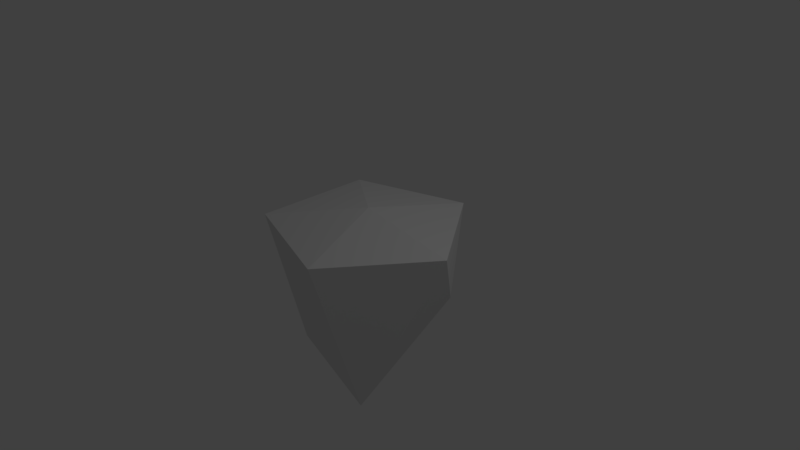 # Source: WodaPlatforma.blend  (saved by Blender 2.79.0; exported with 4.5.12 LTS)
import bpy
from mathutils import Matrix  # noqa: F401  (used for matrix-valued properties, if any)

bpy.ops.wm.read_factory_settings(use_empty=True)
scene = bpy.context.scene
scene.name = 'Scene'

# ---- collections
col_collection_1 = bpy.data.collections.new('Collection 1'); scene.collection.children.link(col_collection_1)

# ---- world
world_world = bpy.data.worlds.new('World'); scene.world = world_world
world_world.color = (0.05088, 0.05088, 0.05088)
world_world.use_sun_shadow = False
world_world.sun_shadow_jitter_overblur = 0.0
world_world.cycles.sampling_method = 'MANUAL'

# ---- cameras
cam_camera = bpy.data.cameras.new('Camera')
cam_camera.clip_end = 100.0
cam_camera.lens = 35.0
cam_camera.sensor_width = 32.0
cam_camera.sensor_height = 18.0
cam_camera.ortho_scale = 7.314
cam_camera.dof.focus_distance = 0.0
cam_camera.dof.aperture_fstop = 128.0

# ---- lights
light_lamp = bpy.data.lights.new('Lamp', 'POINT')
light_lamp.transmission_factor = 0.0
light_lamp.cutoff_distance = 30.0
light_lamp.energy = 100.0
light_lamp.shadow_buffer_clip_start = 1.001
light_lamp.shadow_soft_size = 0.1
light_lamp.shadow_maximum_resolution = 0.006
light_lamp.use_absolute_resolution = True

# ---- meshes
me_icosphere = bpy.data.meshes.new('Icosphere')
me_icosphere.from_pydata([(0.0, 0.0, -1.0), (0.3821, -0.5257, -1.928), (-0.2764, -0.8506, -0.9968), (-0.8944, -0.2856, -0.8964), (-0.2764, 0.8506, -1.542), (0.959, 0.5257, -0.4472), (0.4235, -1.303, 0.4472), (-1.109, -0.8056, 0.4472), (-1.109, 0.8056, 0.4472), (0.4235, 1.303, 0.4472), (1.371, -6.346e-09, 0.4472), (0.0, 0.0, 0.6571)], [], [(0, 1, 2), (1, 0, 5), (0, 2, 3), (0, 3, 4), (0, 4, 5), (1, 5, 10), (2, 1, 6), (3, 2, 7), (4, 3, 8), (5, 4, 9), (1, 10, 6), (2, 6, 7), (3, 7, 8), (4, 8, 9), (5, 9, 10), (6, 10, 11), (7, 6, 11), (8, 7, 11), (9, 8, 11), (10, 9, 11)])
me_icosphere.use_remesh_preserve_volume = False
me_icosphere.use_remesh_preserve_attributes = False
me_icosphere.use_mirror_vertex_groups = False
me_icosphere.update()

# ---- objects
ob_icosphere = bpy.data.objects.new('Icosphere', me_icosphere)
ob_lamp = bpy.data.objects.new('Lamp', light_lamp)
ob_camera = bpy.data.objects.new('Camera', cam_camera)

# ---- transforms, parenting, visibility, modifiers, constraints
ob_icosphere.location = (0.0, 0.0, 0.0)
ob_icosphere.lineart.crease_threshold = 0.0
ob_lamp.location = (4.076, 1.005, 5.904)
ob_lamp.rotation_euler = (0.6503, 0.05522, 1.866)
ob_lamp.lock_rotations_4d = False
ob_lamp.empty_display_type = 'ARROWS'
ob_lamp.color = (0.0, 0.0, 0.0, 0.0)
ob_lamp.lineart.crease_threshold = 0.0
ob_camera.location = (7.481, -6.508, 5.344)
ob_camera.rotation_euler = (1.109, 0.0, 0.8149)
ob_camera.lock_rotations_4d = False
ob_camera.empty_display_type = 'ARROWS'
ob_camera.color = (0.0, 0.0, 0.0, 0.0)
ob_camera.display_type = 'WIRE'
ob_camera.lineart.crease_threshold = 0.0

# ---- collection membership
col_collection_1.objects.link(ob_icosphere)
col_collection_1.objects.link(ob_lamp)
col_collection_1.objects.link(ob_camera)

# ---- scene / render settings (as saved in the file)
scene.camera = ob_camera
scene.frame_start = 1; scene.frame_end = 250; scene.frame_set(1)
scene.render.engine = 'BLENDER_EEVEE_NEXT'
scene.render.resolution_percentage = 50
scene.render.dither_intensity = 0.0
scene.cycles.use_denoising = False
scene.cycles.samples = 128
scene.cycles.sampling_pattern = 'TABULATED_SOBOL'
scene.cycles.use_adaptive_sampling = False
scene.cycles.use_light_tree = False
scene.cycles.blur_glossy = 0.0
scene.cycles.sample_clamp_indirect = 0.0
scene.view_settings.view_transform = 'Standard'
bpy.context.view_layer.update()
